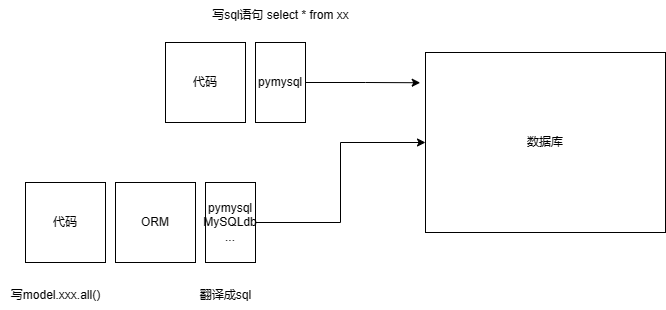

The diagram above was exported from draw.io. Its source (the exported page's mxGraphModel, read from the mxfile embedded in the PNG):
<mxGraphModel dx="2109" dy="577" grid="1" gridSize="10" guides="1" tooltips="1" connect="1" arrows="1" fold="1" page="1" pageScale="1" pageWidth="827" pageHeight="1169" math="0" shadow="0">
  <root>
    <mxCell id="0" />
    <mxCell id="1" parent="0" />
    <mxCell id="Rmyq8X24WoJgXJ9wkQeG-1" value="代码" style="whiteSpace=wrap;html=1;aspect=fixed;" parent="1" vertex="1">
      <mxGeometry x="50" y="140" width="80" height="80" as="geometry" />
    </mxCell>
    <mxCell id="Rmyq8X24WoJgXJ9wkQeG-2" value="pymysql" style="rounded=0;whiteSpace=wrap;html=1;" parent="1" vertex="1">
      <mxGeometry x="140" y="140" width="50" height="80" as="geometry" />
    </mxCell>
    <mxCell id="Rmyq8X24WoJgXJ9wkQeG-3" value="数据库" style="rounded=0;whiteSpace=wrap;html=1;" parent="1" vertex="1">
      <mxGeometry x="310" y="150" width="240" height="180" as="geometry" />
    </mxCell>
    <mxCell id="Rmyq8X24WoJgXJ9wkQeG-4" style="edgeStyle=orthogonalEdgeStyle;rounded=0;orthogonalLoop=1;jettySize=auto;html=1;entryX=-0.022;entryY=0.168;entryDx=0;entryDy=0;entryPerimeter=0;" parent="1" source="Rmyq8X24WoJgXJ9wkQeG-2" target="Rmyq8X24WoJgXJ9wkQeG-3" edge="1">
      <mxGeometry relative="1" as="geometry" />
    </mxCell>
    <mxCell id="Rmyq8X24WoJgXJ9wkQeG-5" value="写sql语句 select * from xx" style="text;html=1;align=center;verticalAlign=middle;resizable=0;points=[];autosize=1;strokeColor=none;fillColor=none;" parent="1" vertex="1">
      <mxGeometry x="85" y="98" width="160" height="30" as="geometry" />
    </mxCell>
    <mxCell id="Rmyq8X24WoJgXJ9wkQeG-6" value="代码" style="whiteSpace=wrap;html=1;aspect=fixed;" parent="1" vertex="1">
      <mxGeometry x="-90" y="280" width="80" height="80" as="geometry" />
    </mxCell>
    <mxCell id="Rmyq8X24WoJgXJ9wkQeG-7" value="ORM" style="whiteSpace=wrap;html=1;aspect=fixed;" parent="1" vertex="1">
      <mxGeometry y="280" width="80" height="80" as="geometry" />
    </mxCell>
    <mxCell id="Rmyq8X24WoJgXJ9wkQeG-11" style="edgeStyle=orthogonalEdgeStyle;rounded=0;orthogonalLoop=1;jettySize=auto;html=1;" parent="1" source="Rmyq8X24WoJgXJ9wkQeG-8" target="Rmyq8X24WoJgXJ9wkQeG-3" edge="1">
      <mxGeometry relative="1" as="geometry" />
    </mxCell>
    <mxCell id="Rmyq8X24WoJgXJ9wkQeG-8" value="pymysql&lt;div&gt;MySQLdb&lt;/div&gt;&lt;div&gt;...&lt;/div&gt;" style="rounded=0;whiteSpace=wrap;html=1;" parent="1" vertex="1">
      <mxGeometry x="90" y="280" width="50" height="80" as="geometry" />
    </mxCell>
    <mxCell id="Rmyq8X24WoJgXJ9wkQeG-9" value="写model.xxx.all()" style="text;html=1;align=center;verticalAlign=middle;resizable=0;points=[];autosize=1;strokeColor=none;fillColor=none;" parent="1" vertex="1">
      <mxGeometry x="-115" y="378" width="110" height="30" as="geometry" />
    </mxCell>
    <mxCell id="Rmyq8X24WoJgXJ9wkQeG-10" value="翻译成sql" style="text;html=1;align=center;verticalAlign=middle;resizable=0;points=[];autosize=1;strokeColor=none;fillColor=none;" parent="1" vertex="1">
      <mxGeometry x="75" y="378" width="70" height="30" as="geometry" />
    </mxCell>
  </root>
</mxGraphModel>